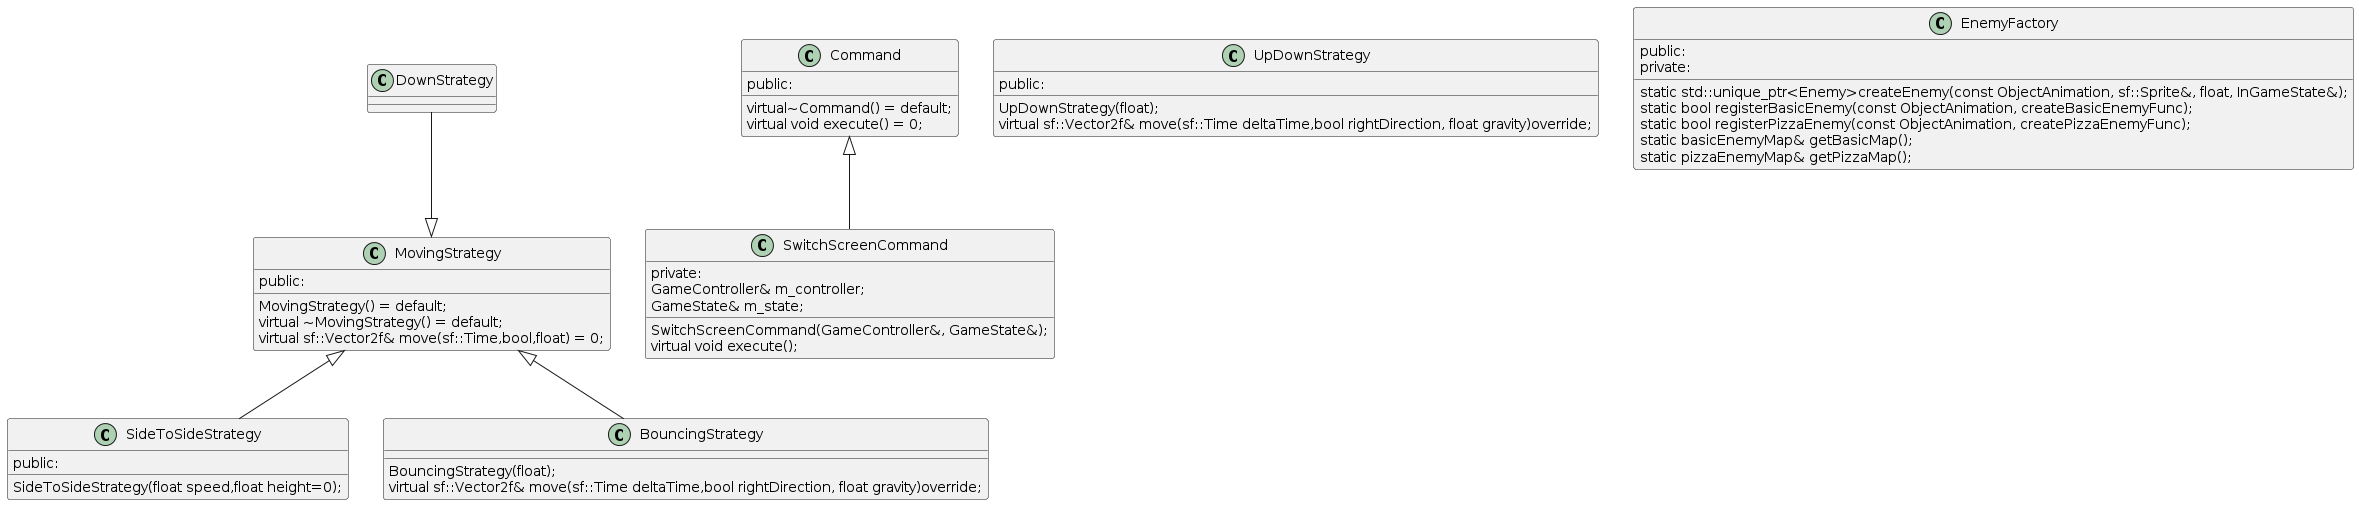

The diagram above was rendered by PlantUML. Its source (embedded in the PNG):
@startuml
class Command{
public:
	virtual~Command() = default;
	virtual void execute() = 0;
}
class SwitchScreenCommand{
	SwitchScreenCommand(GameController&, GameState&);
	virtual void execute();
private:
	GameController& m_controller;
	GameState& m_state;
}

Command<|--SwitchScreenCommand



class MovingStrategy
{
public:
	MovingStrategy() = default;
	virtual ~MovingStrategy() = default;
	virtual sf::Vector2f& move(sf::Time,bool,float) = 0;
}

class SideToSideStrategy
{
public:
	SideToSideStrategy(float speed,float height=0);
}
class UpDownStrategy 
{
public:
	UpDownStrategy(float);
	virtual sf::Vector2f& move(sf::Time deltaTime,bool rightDirection, float gravity)override;
}
class BouncingStrategy{
  BouncingStrategy(float);
	virtual sf::Vector2f& move(sf::Time deltaTime,bool rightDirection, float gravity)override;
}

MovingStrategy<|--SideToSideStrategy
MovingStrategy<|--UpDownStrategy
MovingStrategy<|--BouncingStrategy
class EnemyFactory{
public:
	static std::unique_ptr<Enemy>createEnemy(const ObjectAnimation, sf::Sprite&, float, InGameState&);
	static bool registerBasicEnemy(const ObjectAnimation, createBasicEnemyFunc);
	static bool registerPizzaEnemy(const ObjectAnimation, createPizzaEnemyFunc);
private:
	static basicEnemyMap& getBasicMap();
	static pizzaEnemyMap& getPizzaMap();
}
@enduml